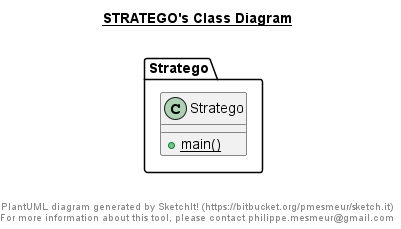

The diagram above was rendered by PlantUML. Its source (embedded in the PNG):
@startuml

title __STRATEGO's Class Diagram__\n

  namespace Stratego {
    class Stratego.Stratego {
        {static} + main()
    }
  }
  



right footer


PlantUML diagram generated by SketchIt! (https://bitbucket.org/pmesmeur/sketch.it)
For more information about this tool, please contact philippe.mesmeur@gmail.com
endfooter

@enduml